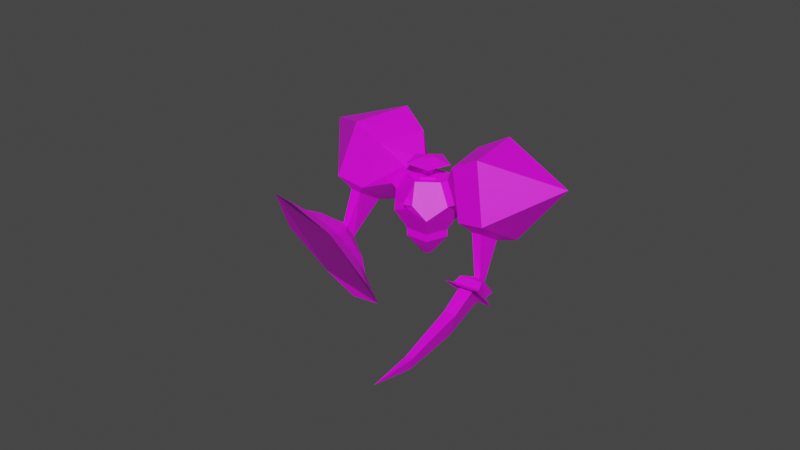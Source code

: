 # Source: ElementalJuggernaut.blend  (saved by Blender 2.90.8; exported with 4.5.12 LTS)
import bpy
from mathutils import Matrix  # noqa: F401  (used for matrix-valued properties, if any)

bpy.ops.wm.read_factory_settings(use_empty=True)
scene = bpy.context.scene
scene.name = 'Scene'

# ---- collections
col_collection = bpy.data.collections.new('Collection'); scene.collection.children.link(col_collection)
col_char = bpy.data.collections.new('Char'); col_collection.children.link(col_char)

# ---- images (referenced by path relative to the original .blend; pixels are not part of the script)
import os
ASSET_DIR = os.environ.get("B2B_ASSET_DIR", "")  # directory of the original .blend (textures are referenced by path, not embedded)
HERE = os.path.dirname(os.path.abspath(__file__))  # packed textures are extracted next to this script under _unpacked/

def load_image(name, relpath, width, height, colorspace="sRGB"):
    """Load a texture the original file referenced (path relative to the .blend, or extracted next to this script)."""
    p = next((c for c in (os.path.join(HERE, relpath), os.path.join(ASSET_DIR, relpath)) if relpath and os.path.exists(c)), "")
    if p:
        img = bpy.data.images.load(p, check_existing=True)
        img.name = name
    else:  # same state as the original file: an image datablock whose file is absent (Cycles renders it pink)
        img = bpy.data.images.new(name, width, height)
        img.source = "FILE"
        img.filepath = "//" + (relpath or name)
    img.colorspace_settings.name = colorspace
    return img
img_elemental1_jpg = load_image('Elemental1.jpg', 'Elemental1.jpg', 1024, 1024, 'sRGB')

# ---- materials (node trees are filled in below, after node groups)
mat_material = bpy.data.materials.new('Material')
mat_material.use_transparent_shadow = False

# ---- material node trees
mat_material.use_nodes = True; mat_material.node_tree.nodes.clear()
_N = mat_material.node_tree.nodes; _L = mat_material.node_tree.links
n0 = _N.new('ShaderNodeBsdfPrincipled'); n0.name = 'Principled BSDF'; n0.location = (10, 300)
n0.distribution = 'GGX'
n0.subsurface_method = 'BURLEY'
n0.inputs[3].default_value = 1.45
n0.inputs[27].default_value = (0.0, 0.0, 0.0, 1.0)
n0.inputs[28].default_value = 1.0
n1 = _N.new('ShaderNodeOutputMaterial'); n1.name = 'Material Output'; n1.location = (300, 300)
n2 = _N.new('ShaderNodeTexImage'); n2.name = 'Image Texture'; n2.location = (-280, 280)
n2.image = img_elemental1_jpg
_L.new(n0.outputs[0], n1.inputs[0])
_L.new(n2.outputs[0], n0.inputs[0])
n1.is_active_output = True

# ---- world
world_world = bpy.data.worlds.new('World'); scene.world = world_world
world_world.use_nodes = True; world_world.node_tree.nodes.clear()
_N = world_world.node_tree.nodes; _L = world_world.node_tree.links
n0 = _N.new('ShaderNodeOutputWorld'); n0.name = 'World Output'; n0.location = (300, 300)
n1 = _N.new('ShaderNodeBackground'); n1.name = 'Background'; n1.location = (10, 300)
n1.inputs[0].default_value = (0.05088, 0.05088, 0.05088, 1.0)
_L.new(n1.outputs[0], n0.inputs[0])
n0.is_active_output = True
world_world.color = (0.05088, 0.05088, 0.05088)
world_world.use_sun_shadow = False
world_world.sun_shadow_jitter_overblur = 0.0

# ---- meshes
me_solid = bpy.data.meshes.new('Solid')
me_solid.from_pydata([(0.5191, 0.3664, 0.6134), (0.5774, 0.5774, -0.5774), (0.5191, -0.3664, 0.6134), (0.5774, -0.5774, -0.5774), (-0.5774, 0.5774, 0.5774), (-0.5774, 0.5774, -0.5774), (-0.5774, -0.5774, 0.5774), (-0.5774, -0.5774, -0.5774), (0.3568, 0.9342, 0.0), (-0.3568, 0.9342, 0.0), (-0.3568, -0.9342, 0.0), (0.7455, 0.0, 0.4734), (0.9342, 0.0, -0.3568), (-0.9342, 0.0, 0.3568), (-0.9342, 0.0, -0.3568), (0.1526, 0.2265, 0.8398), (0.1526, -0.2265, 0.8398), (0.0, 0.3568, -0.9342), (0.0, -0.3568, -0.9342), (-0.7001, -0.5774, -0.776), (-1.057, 0.0, -0.5554), (-0.1227, 0.3568, -1.133), (-0.1227, -0.3568, -1.133), (-1.057, 0.0, -0.5554), (-0.7001, 0.5774, -0.776), (-0.1227, 0.3568, -1.133), (0.7676, 0.6949, 0.5774), (1.124, 0.1176, 0.3568), (1.124, 0.1176, -0.3568), (0.7676, 0.6949, -0.5774), (0.5471, 1.052, -3.804e-09), (-0.1176, 0.3568, 1.124), (-0.6949, 0.5774, 0.7676), (-1.052, -1.902e-09, 0.5471), (-0.6949, -0.5774, 0.7676), (-0.1176, -0.3568, 1.124), (1.365, 1.233, 1.014), (2.008, -0.1724, 0.6166), (1.714, -0.2844, -0.8537), (0.8891, 1.052, -1.365), (0.6738, 1.99, -0.21), (-0.217, 0.6269, 1.997), (-1.369, 1.207, 1.058), (-1.898, -0.01592, 0.3662), (-1.074, -1.352, 0.8771), (-0.03468, -0.9548, 1.885), (0.5774, 0.5774, 0.5774), (0.0, 0.3568, 0.9342), (0.9342, 0.0, 0.3568), (0.5774, -0.5774, 0.5774), (0.0, -0.3568, 0.9342), (0.3438, 0.09211, 0.7975), (0.3438, -0.09211, 0.7975), (0.4929, -0.149, 0.7054), (0.585, -1.361e-09, 0.6484), (0.4929, 0.149, 0.7054), (0.1865, -0.2265, 0.8947), (0.1865, 0.2265, 0.8947), (0.553, -0.3664, 0.6682), (0.7794, -1.361e-09, 0.5283), (0.553, 0.3664, 0.6682), (0.3438, -0.09211, 0.7975), (0.3438, 0.09211, 0.7975), (0.4929, -0.149, 0.7054), (0.585, -1.361e-09, 0.6484), (0.4929, 0.149, 0.7054), (0.4045, -0.002919, 1.139), (0.5571, -0.2431, 1.045), (0.7988, -0.1469, 0.8965), (0.7956, 0.1527, 0.8984), (0.5518, 0.2417, 1.048), (0.4697, -0.6236, 1.129), (0.07835, -0.007944, 1.369), (1.089, -0.377, 0.7478), (1.081, 0.391, 0.7527), (0.4561, 0.6191, 1.137), (0.6766, -0.1493, 1.184), (0.5827, -0.001623, 1.241), (0.8252, -0.09015, 1.092), (0.8232, 0.09406, 1.094), (0.6733, 0.1488, 1.186), (0.3018, -0.808, 0.2268), (0.2426, -0.8662, -0.08063), (0.4676, -0.81, -0.04599), (0.3796, -1.014, 0.06045), (0.4996, -0.232, 0.8228), (0.5701, -0.259, 0.7791), (0.4996, -0.232, 0.8228), (0.715, -0.2579, 0.8696), (0.6006, -0.3035, 0.9401), (1.7, 0.05722, -1.2), (1.286, 0.7282, -1.456), (-1.993, -0.4559, 0.4753), (-1.506, -1.245, 0.7768), (2.207, 1.759, 1.029), (2.934, 0.04526, 0.5785), (1.973, 0.1275, -1.32), (1.517, 0.8668, -1.603), (1.325, 2.654, -0.419), (-0.7287, 0.6359, 2.849), (-2.07, 1.354, 1.687), (-2.254, -0.4962, 0.6321), (-1.718, -1.365, 0.9644), (-0.4612, -1.254, 2.685), (3.748, 1.994, -0.8293), (-2.835, -0.5146, 3.224), (1.508, 1.493, -1.765), (2.502, -0.1191, -1.148), (-1.637, -1.704, 1.421), (-2.632, -0.09192, 0.8047), (1.353, 0.04461, -2.504), (1.507, 0.1204, -2.599), (1.671, -0.0778, -2.451), (1.502, -0.1352, -2.371), (-2.381, -1.507, -0.03705), (-2.512, -1.536, 0.09028), (-2.827, -1.26, -0.2844), (-2.667, -1.256, -0.3771), (1.027, -0.04394, -2.578), (1.604, 0.2132, -2.924), (2.019, -0.279, -2.548), (1.41, -0.4984, -2.23), (-1.781, -1.89, -0.185), (-2.715, -2.08, 0.5592), (-3.522, -1.389, -0.3999), (-2.514, -1.263, -1.055), (1.104, -0.03796, -2.856), (1.366, 0.1122, -3.009), (2.074, -0.4689, -2.711), (1.368, -0.7198, -2.343), (-1.551, -2.267, -0.1938), (-2.685, -2.505, 0.7396), (-3.93, -1.424, -0.7578), (-2.699, -1.224, -1.542), (1.274, -0.1586, -3.056), (1.894, -0.555, -2.696), (1.518, -0.6812, -2.505), (-2.01, -1.667, -1.142), (-3.433, -1.289, -1.321), (-3.591, -2.034, 0.1656), (-1.927, -2.585, 0.4603), (-1.402, -3.438, 0.96), (-2.725, -3.298, 1.448), (-4.307, -2.477, 0.4456), (-4.897, -1.413, -1.166), (-4.03, -1.176, -2.15), (-2.748, -1.062, -2.535), (-1.546, -1.836, -1.836), (-0.7447, -2.884, -0.1818), (1.292, 0.2082, -3.284), (0.9238, 0.02395, -3.06), (2.348, -0.7164, -2.702), (1.408, -1.02, -2.22), (1.826, -1.225, -3.169), (1.327, -1.31, -3.68), (1.503, -1.356, -3.004), (1.749, -2.952, -3.768), (2.142, -4.209, -4.128), (1.636, -2.854, -4.124), (1.929, -2.872, -3.857), (-0.9119, -0.1328, -1.34), (-0.7624, -0.1086, -1.432), (-0.9777, 0.02649, -1.3), (-0.8689, 0.1492, -1.367), (-0.7358, 0.06569, -1.448)], [(20, 23)], [(46, 8, 4, 47), (8, 9, 4), (8, 1, 5, 9), (1, 17, 5), (48, 49, 3, 12), (49, 81, 83, 3), (9, 5, 13, 4), (5, 14, 13), (6, 10, 49, 50), (10, 82, 81, 49), (3, 18, 1, 12), (18, 17, 1), (7, 10, 13, 14), (10, 6, 13), (14, 20, 19, 7), (18, 22, 21, 17), (5, 24, 23, 14), (5, 17, 21, 25, 24), (22, 19, 161, 164), (48, 27, 26, 46), (12, 28, 27, 48), (1, 29, 28, 12), (8, 30, 29, 1), (46, 26, 30, 8), (4, 32, 31, 47), (13, 33, 32, 4), (6, 34, 33, 13), (50, 35, 34, 6), (47, 31, 35, 50), (27, 37, 36, 26), (28, 38, 37, 27), (29, 39, 38, 28), (30, 40, 39, 29), (26, 36, 40, 30), (32, 42, 41, 31), (33, 43, 42, 32), (34, 44, 43, 33), (35, 45, 44, 34), (31, 41, 45, 35), (15, 0, 46, 47), (0, 11, 48, 46), (11, 2, 49, 48), (16, 15, 47, 50), (2, 16, 50, 49), (16, 56, 57, 15), (2, 58, 56, 16), (11, 59, 58, 2), (0, 60, 59, 11), (15, 57, 60, 0), (61, 62, 57, 56), (63, 61, 56, 58), (64, 63, 58, 59), (65, 64, 59, 60), (62, 65, 60, 57), (62, 61, 52, 67, 66, 51), (65, 54, 69, 70, 55, 64), (54, 53, 63, 64), (70, 66, 72, 75), (52, 61, 85, 87), (62, 51, 66, 70, 55, 65), (54, 69, 68, 53), (74, 75, 80, 79), (68, 69, 74, 73), (66, 67, 71, 72), (69, 70, 75, 74), (67, 68, 73, 71), (77, 76, 78, 79, 80), (71, 73, 78, 76), (75, 72, 77, 80), (73, 74, 79, 78), (72, 71, 76, 77), (82, 83, 84), (83, 82, 10, 3), (81, 82, 84), (83, 81, 84), (85, 86, 88, 89, 87), (53, 68, 88, 86), (61, 53, 86, 85), (67, 52, 87, 89), (68, 67, 89, 88), (37, 95, 94, 36), (38, 107, 95, 37), (40, 98, 106, 39), (36, 94, 98, 40), (42, 100, 99, 41), (43, 109, 100, 42), (45, 103, 108, 44), (41, 99, 103, 45), (95, 104, 94), (107, 104, 95), (106, 104, 107), (98, 104, 106), (94, 104, 98), (100, 105, 99), (109, 105, 100), (108, 105, 109), (103, 105, 108), (99, 105, 103), (91, 90, 38, 39), (93, 92, 43, 44), (96, 97, 106, 107), (90, 96, 107, 38), (97, 91, 39, 106), (101, 102, 108, 109), (92, 101, 109, 43), (102, 93, 44, 108), (97, 111, 110, 91), (96, 112, 111, 97), (90, 113, 112, 96), (91, 110, 113, 90), (102, 115, 114, 93), (101, 116, 115, 102), (92, 117, 116, 101), (93, 114, 117, 92), (127, 149, 150, 126), (111, 119, 118, 110), (112, 120, 119, 111), (113, 121, 120, 112), (110, 118, 121, 113), (136, 134, 154, 155), (115, 123, 122, 114), (116, 124, 123, 115), (117, 125, 124, 116), (114, 122, 125, 117), (119, 127, 126, 118), (120, 128, 127, 119), (121, 129, 128, 120), (118, 126, 129, 121), (123, 131, 140, 130, 122), (124, 132, 139, 131, 123), (125, 133, 138, 132, 124), (122, 130, 137, 133, 125), (128, 151, 149, 127), (129, 152, 151, 128), (126, 150, 152, 129), (141, 142, 143, 144, 145, 146, 147, 148), (131, 142, 141, 140), (139, 143, 142, 131), (132, 144, 143, 139), (138, 145, 144, 132), (133, 146, 145, 138), (137, 147, 146, 133), (130, 148, 147, 137), (140, 141, 148, 130), (134, 150, 149), (135, 134, 149, 151), (136, 135, 151, 152), (134, 136, 152, 150), (155, 154, 158, 156), (135, 136, 155, 153), (134, 135, 153, 154), (153, 155, 156, 159), (154, 153, 159, 158), (156, 158, 157), (159, 156, 157), (158, 159, 157), (3, 10, 7, 18), (19, 22, 18, 7), (161, 160, 162, 163, 164), (25, 22, 164, 163), (19, 23, 160, 161), (23, 24, 162, 160), (24, 25, 163, 162)])
_uv = me_solid.uv_layers.new(name='UVMap')
_uv.uv.foreach_set('vector', [0.09083, 0.9244, 0.03469, 0.9429, 0.03469, 0.8467, 0.09083, 0.865, 0.03469, 0.9429, 0.0, 0.8949, 0.03469, 0.8467, 0.2612, 0.8564, 0.2102, 0.8865, 0.1949, 0.8007, 0.2518, 0.8034, 0.2102, 0.8865, 0.1691, 0.8521, 0.1949, 0.8007, 0.6827, 0.4778, 0.5302, 0.4375, 0.6168, 0.3262, 0.7362, 0.409, 0.5302, 0.4375, 0.4813, 0.3932, 0.5275, 0.3491, 0.6168, 0.3262, 0.2518, 0.8034, 0.1949, 0.8007, 0.2102, 0.7329, 0.2612, 0.7615, 0.1949, 0.8007, 0.1691, 0.7571, 0.2102, 0.7329, 0.349, 0.5591, 0.3775, 0.419, 0.5302, 0.4375, 0.4434, 0.5706, 0.3775, 0.419, 0.4987, 0.3591, 0.4813, 0.3932, 0.5302, 0.4375, 0.3879, 0.9089, 0.3673, 0.9642, 0.2947, 0.9089, 0.343, 0.8748, 0.3673, 0.9642, 0.3097, 0.9642, 0.2947, 0.9089, 1.224, 0.3136, 1.204, 0.2579, 1.297, 0.2579, 1.281, 0.3136, 0.5812, 0.2847, 0.6262, 0.2503, 0.6741, 0.2847, 1.281, 0.3136, 1.28, 0.3322, 1.222, 0.3322, 1.224, 0.3136, 0.9898, 0.9373, 0.9909, 0.9562, 0.9333, 0.9562, 0.9322, 0.9373, 0.9698, 0.7667, 0.9518, 0.7665, 0.9648, 0.7174, 0.9827, 0.7176, 0.9698, 0.7667, 0.9827, 0.8138, 0.9648, 0.8136, 0.9648, 0.8136, 0.9518, 0.7665, 0.9518, 0.7846, 0.8943, 0.7708, 0.9418, 0.7233, 0.9497, 0.7174, 0.864, 0.2717, 0.8812, 0.2718, 0.8839, 0.3307, 0.8667, 0.3307, 0.6827, 0.4715, 0.6671, 0.4728, 0.6859, 0.429, 0.7015, 0.4276, 0.7015, 0.523, 0.6859, 0.5244, 0.6671, 0.4728, 0.6827, 0.4715, 0.2612, 0.8564, 0.2706, 0.8725, 0.2195, 0.9026, 0.2102, 0.8865, 0.09083, 0.9244, 0.09662, 0.9405, 0.04048, 0.959, 0.03469, 0.9429, 0.03469, 0.8467, 0.04048, 0.8311, 0.09662, 0.8493, 0.09083, 0.865, 0.2102, 0.7329, 0.2195, 0.7177, 0.2706, 0.7463, 0.2612, 0.7615, 0.4046, 0.9289, 0.3879, 0.9275, 0.4031, 0.8748, 0.4198, 0.8761, 0.4198, 0.971, 0.4031, 0.9696, 0.3879, 0.9275, 0.4046, 0.9289, 0.8115, 0.3521, 0.7993, 0.3636, 0.7624, 0.3178, 0.7746, 0.3063, 0.1175, 0.9281, 0.1267, 0.7528, 0.1982, 0.8725, 0.1502, 0.9735, 0.1502, 0.7554, 0.1311, 0.8787, 0.02857, 0.9079, 0.1041, 0.7448, 2.514, 2.317, 2.33, 2.677, 2.083, 2.0, 2.407, 2.025, 0.2505, 1.107, 0.2707, 0.9259, 0.3542, 0.9173, 0.2944, 1.095, 0.1547, 0.9726, 0.1995, 0.8733, 0.2707, 0.9259, 0.2505, 1.107, 0.7523, 0.08537, 0.8809, 0.09191, 0.6444, 0.4518, 0.6487, 0.2486, 0.7281, -0.09515, 0.8195, -0.2971, 0.8809, 0.09191, 0.7523, 0.08537, 0.1332, 0.1802, 0.115, 0.2359, 0.04016, 0.121, 0.1008, 0.1306, 0.5604, 0.169, 0.4369, 0.2853, 0.5452, -0.1776, 0.6095, -0.04345, 0.6487, 0.2486, 0.6444, 0.4518, 0.4369, 0.2853, 0.5604, 0.169, 0.8163, 0.3343, 0.8514, 0.3207, 0.8667, 0.3307, 0.8115, 0.3521, 0.8514, 0.3207, 0.8496, 0.2833, 0.864, 0.2717, 0.8667, 0.3307, 0.8496, 0.2833, 0.8135, 0.2738, 0.8071, 0.2567, 0.864, 0.2717, 0.7929, 0.3053, 0.8163, 0.3343, 0.8115, 0.3521, 0.7746, 0.3063, 0.8135, 0.2738, 0.7929, 0.3053, 0.7746, 0.3063, 0.8071, 0.2567, 0.2885, 0.4068, 0.2936, 0.4062, 0.2936, 0.4416, 0.2885, 0.4422, 0.2903, 0.5454, 0.2944, 0.5439, 0.2944, 0.5781, 0.2903, 0.5795, 0.2758, 0.5317, 0.2706, 0.532, 0.2761, 0.5072, 0.2813, 0.5069, 0.2813, 0.5664, 0.2761, 0.5667, 0.2706, 0.532, 0.2758, 0.5317, 0.2934, 0.4062, 0.2885, 0.4062, 0.2885, 0.3684, 0.2934, 0.3685, 0.188, 0.9329, 0.197, 0.9452, 0.1911, 0.9632, 0.1691, 0.9331, 0.197, 0.9205, 0.188, 0.9329, 0.1691, 0.9331, 0.1911, 0.9026, 0.2115, 0.9251, 0.197, 0.9205, 0.1911, 0.9026, 0.2268, 0.9138, 0.2115, 0.9403, 0.2115, 0.9251, 0.2268, 0.9138, 0.2268, 0.9513, 0.197, 0.9452, 0.2115, 0.9403, 0.2268, 0.9513, 0.1911, 0.9632, 0.86, 0.03342, 0.8626, 0.01927, 0.8626, 0.01927, 0.8894, 0.007969, 0.8894, 0.03211, 0.86, 0.03342, 0.2813, 0.5139, 0.2944, 0.5069, 0.2944, 0.5327, 0.2823, 0.5439, 0.2813, 0.5139, 0.2944, 0.5069, 0.0, 0.0, 0.0, 0.0, 0.0, 0.0, 0.0, 0.0, 0.8335, 0.9355, 0.8183, 0.9209, 0.8184, 0.8876, 0.8575, 0.9252, 0.0, 0.0, 0.0, 0.0, 0.0, 0.0, 0.0, 0.0, 0.2867, 0.5732, 0.2867, 0.5732, 0.2867, 0.6024, 0.2706, 0.5887, 0.2729, 0.5667, 0.2729, 0.5667, 0.8917, 0.01293, 0.9187, 0.0, 0.9187, 0.02436, 0.8894, 0.02298, 0.196, 0.3538, 0.1354, 0.3733, 0.148, 0.3362, 0.1625, 0.3316, 0.8107, 0.9592, 0.8288, 0.9592, 0.8455, 0.9859, 0.7989, 0.9859, 0.8183, 0.9209, 0.8041, 0.9355, 0.7822, 0.9252, 0.8184, 0.8876, 0.8288, 0.9592, 0.8335, 0.9355, 0.8575, 0.9252, 0.8455, 0.9859, 0.8041, 0.9355, 0.8107, 0.9592, 0.7989, 0.9859, 0.7822, 0.9252, 0.139, 0.3239, 0.148, 0.3117, 0.1625, 0.3164, 0.1625, 0.3316, 0.148, 0.3362, 0.1354, 0.2708, 0.196, 0.2905, 0.1625, 0.3164, 0.148, 0.3117, 0.1354, 0.3733, 0.09792, 0.322, 0.139, 0.3239, 0.148, 0.3362, 0.196, 0.2905, 0.196, 0.3538, 0.1625, 0.3316, 0.1625, 0.3164, 0.09792, 0.322, 0.1354, 0.2708, 0.148, 0.3117, 0.139, 0.3239, 0.4987, 0.3591, 0.5275, 0.3491, 0.4775, 0.3336, 0.5275, 0.3491, 0.4987, 0.3591, 0.3775, 0.419, 0.6168, 0.3262, 0.4813, 0.3932, 0.4147, 0.3333, 0.4775, 0.3336, 0.5275, 0.3491, 0.4813, 0.3932, 0.4775, 0.3336, 0.2792, 0.6451, 0.2738, 0.6414, 0.2706, 0.629, 0.2821, 0.6313, 0.2792, 0.6451, 0.8894, 0.02298, 0.9187, 0.02436, 0.9121, 0.03259, 0.8983, 0.03194, 0.2821, 0.6613, 0.2707, 0.6535, 0.2738, 0.6414, 0.2792, 0.6451, 0.8894, 0.007969, 0.8626, 0.01927, 0.8705, 0.00535, 0.8832, 0.0, 0.286, 0.4729, 0.286, 0.4479, 0.2939, 0.4534, 0.2939, 0.4652, 0.1267, 0.7528, 0.1918, 0.54, 0.2746, 0.6566, 0.1982, 0.8725, 0.1134, 0.5051, 0.1516, 0.354, 0.1918, 0.54, 0.1267, 0.7528, 0.2707, 0.9259, 0.3359, 0.7132, 0.3961, 0.7052, 0.3542, 0.9173, 0.1982, 0.8725, 0.2746, 0.6566, 0.3359, 0.7132, 0.2707, 0.9259, 0.02912, 1.085, 0.1494, 0.7225, 0.3136, 0.8614, 0.114, 1.204, -0.05268, 0.667, 0.03402, 0.4122, 0.1494, 0.7225, 0.02912, 1.085, 0.3457, 1.299, 0.4299, 0.9226, 0.624, 0.8683, 0.5402, 1.124, 0.114, 1.204, 0.3136, 0.8614, 0.4299, 0.9226, 0.3457, 1.299, 0.1918, 0.54, 0.4004, 0.07362, 0.2746, 0.6566, 0.1516, 0.354, 0.4004, 0.07362, 0.1918, 0.54, 0.2782, 0.8403, 0.5433, 0.3544, 0.5047, -0.1631, 0.3359, 0.7132, 0.4004, 0.07362, 0.3961, 0.7052, 0.2746, 0.6566, 0.4004, 0.07362, 0.3359, 0.7132, 0.1494, 0.7225, 0.5872, -0.1447, 0.3136, 0.8614, 0.03402, 0.4122, 0.5872, -0.1447, 0.1494, 0.7225, 0.5581, 0.46, 0.4981, 0.4334, 0.5692, 0.3492, 0.4299, 0.9226, 0.5872, -0.1447, 0.624, 0.8683, 0.3136, 0.8614, 0.5872, -0.1447, 0.4299, 0.9226, 0.6218, 0.5674, 0.5999, 0.5074, 0.61, 0.4685, 0.6536, 0.5879, 0.494, 0.7448, 0.5048, 0.6705, 0.5288, 0.6531, 0.5104, 0.7789, 0.2599, 0.1428, 0.1811, 0.1649, 0.4584, 0.1248, -0.009393, 0.1375, 0.5999, 0.5074, 0.575, 0.5118, 0.5394, 0.4758, 0.61, 0.4685, 0.5991, 0.5778, 0.6218, 0.5674, 0.6536, 0.5879, 0.5919, 0.6198, 0.5085, 0.5366, 0.427, 0.5716, 0.3815, 0.5651, 0.5328, 0.5001, 0.5048, 0.6705, 0.4804, 0.6633, 0.4615, 0.6312, 0.5288, 0.6531, 0.4685, 0.7451, 0.494, 0.7448, 0.5104, 0.7789, 0.4393, 0.7829, 0.9806, 0.6027, 0.9806, 0.7062, 0.9648, 0.704, 0.9562, 0.6005, 0.7311, 0.7205, 0.7134, 0.634, 0.7317, 0.6177, 0.7979, 0.6848, 0.5999, 0.5074, 0.5857, 0.5744, 0.5699, 0.5782, 0.575, 0.5118, 0.09662, 0.9332, 0.1179, 0.8311, 0.1394, 0.8363, 0.1651, 0.9332, 0.4685, 0.7451, 0.4637, 0.6692, 0.4788, 0.6704, 0.494, 0.7448, 0.5085, 0.5366, 0.5394, 0.6312, 0.4936, 0.6275, 0.427, 0.5716, 0.9562, 0.6005, 0.9663, 0.4904, 0.9816, 0.4899, 0.9816, 0.5979, 0.7015, 0.9974, 0.7447, 0.9053, 0.7822, 0.8876, 0.7822, 1.0, 0.9593, 0.4627, 0.9722, 0.4838, 0.9339, 0.4899, 0.9317, 0.467, 0.2449, 0.9407, 0.2268, 0.9627, 0.2284, 0.9026, 0.2457, 0.9244, 0.2676, 0.9407, 0.2842, 0.9627, 0.2268, 0.9627, 0.2449, 0.9407, 0.6744, 0.2837, 0.6986, 0.2632, 0.6969, 0.3232, 0.6741, 0.3, 0.2457, 0.9244, 0.2284, 0.9026, 0.2815, 0.9026, 0.2663, 0.9244, 0.09276, 0.7006, 0.07779, 0.6979, 0.1005, 0.6798, 0.1052, 0.6883, 0.5944, 0.5263, 0.609, 0.5155, 0.602, 0.5483, 0.5934, 0.5312, 0.5959, 0.5325, 0.5774, 0.5393, 0.5889, 0.5013, 0.6003, 0.5176, 0.6007, 0.5334, 0.6089, 0.5481, 0.5774, 0.5393, 0.5959, 0.5325, 0.6048, 0.5199, 0.6195, 0.5137, 0.6089, 0.5481, 0.6007, 0.5334, 0.286, 0.5069, 0.2728, 0.4898, 0.2706, 0.4625, 0.286, 0.4479, 0.2706, 0.3759, 0.2885, 0.3684, 0.2885, 0.4479, 0.2712, 0.4376, 0.6986, 0.2632, 0.7179, 0.2595, 0.7163, 0.329, 0.6969, 0.3232, 0.1586, 0.6131, 0.1766, 0.6021, 0.1788, 0.6759, 0.1602, 0.6698, 0.609, 0.5155, 0.6201, 0.5142, 0.6201, 0.5364, 0.6115, 0.5545, 0.602, 0.5483, 0.5774, 0.5393, 0.5686, 0.5507, 0.5684, 0.5184, 0.5862, 0.4915, 0.5889, 0.5013, 0.6089, 0.5481, 0.6073, 0.5616, 0.5861, 0.5616, 0.5686, 0.5507, 0.5774, 0.5393, 0.6351, 0.5468, 0.6271, 0.556, 0.6269, 0.525, 0.6288, 0.4996, 0.6351, 0.5112, 0.9653, 0.3904, 0.9722, 0.3675, 0.9722, 0.4838, 0.9593, 0.4627, 0.7179, 0.2595, 0.7394, 0.2503, 0.7394, 0.3418, 0.7163, 0.329, 0.1766, 0.6021, 0.1862, 0.5825, 0.1862, 0.7009, 0.1788, 0.6759, 0.4863, 0.8981, 0.2587, 0.883, 0.07247, 0.6073, 0.07247, 0.2787, 0.2581, 0.1753, 0.4767, 0.1759, 0.6199, 0.3926, 0.6506, 0.7344, 0.5862, 0.4915, 0.5762, 0.4652, 0.6136, 0.4641, 0.6076, 0.4909, 0.5684, 0.5184, 0.5451, 0.5122, 0.5762, 0.4652, 0.5862, 0.4915, 0.5686, 0.5507, 0.5455, 0.5684, 0.5451, 0.5122, 0.5684, 0.5184, 0.5861, 0.5616, 0.576, 0.5876, 0.5455, 0.5684, 0.5686, 0.5507, 0.6073, 0.5616, 0.6131, 0.5876, 0.576, 0.5876, 0.5861, 0.5616, 0.3666, 0.5422, 0.3597, 0.5501, 0.3546, 0.5262, 0.3636, 0.5285, 0.6235, 0.5073, 0.6413, 0.4927, 0.6363, 0.5515, 0.6206, 0.541, 0.6076, 0.4909, 0.6136, 0.4641, 0.6413, 0.4927, 0.6235, 0.5073, 0.5792, 0.8966, 0.558, 0.8727, 0.5961, 0.8677, 0.6011, 0.9613, 0.5792, 0.8966, 0.5961, 0.8677, 0.6303, 0.988, 0.5647, 0.9614, 0.6011, 0.9613, 0.6303, 0.988, 0.5394, 0.988, 0.5792, 0.8966, 0.5647, 0.9614, 0.5394, 0.988, 0.558, 0.8727, 0.1052, 0.6883, 0.1005, 0.6798, 0.1343, 0.6607, 0.1385, 0.6645, 0.09872, 0.7034, 0.09276, 0.7006, 0.1052, 0.6883, 0.1117, 0.6927, 0.07779, 0.6979, 0.07227, 0.6839, 0.09248, 0.6784, 0.1005, 0.6798, 0.1117, 0.6927, 0.1052, 0.6883, 0.1385, 0.6645, 0.142, 0.6675, 0.1005, 0.6798, 0.09248, 0.6784, 0.1338, 0.6612, 0.1343, 0.6607, 0.1385, 0.6645, 0.1343, 0.6607, 0.1673, 0.649, 0.142, 0.6675, 0.1385, 0.6645, 0.1673, 0.649, 0.1343, 0.6607, 0.1338, 0.6612, 0.1673, 0.649, 0.6168, 0.3262, 0.3775, 0.419, 0.448, 0.1425, 0.6065, 0.1695, 1.517, 0.7439, 1.574, 0.7577, 1.57, 0.7729, 1.512, 0.7591, 0.8751, 0.9069, 0.8889, 0.902, 0.897, 0.91, 0.8881, 0.9199, 0.8746, 0.918, 0.9728, 0.9612, 0.916, 0.9513, 0.9627, 0.9036, 0.9728, 0.902, 0.6303, 0.9444, 0.6513, 0.8907, 0.6918, 0.9396, 0.6938, 0.9444, 0.6513, 0.8907, 0.6776, 0.8677, 0.6978, 0.9262, 0.6918, 0.9396, 0.916, 0.9746, 0.8588, 0.9746, 0.8881, 0.9199, 0.897, 0.91])
me_solid.materials.append(mat_material)
me_solid.use_remesh_fix_poles = True
me_solid.use_remesh_preserve_attributes = False
me_solid.use_mirror_vertex_groups = False
me_solid.update()
arm_armature_001 = bpy.data.armatures.new('Armature.001')  # bones are not reproduced

# ---- objects
ob_mainbody = bpy.data.objects.new('MainBody', me_solid)
ob_armature = bpy.data.objects.new('Armature', arm_armature_001)

# ---- transforms, parenting, visibility, modifiers, constraints
ob_mainbody.parent = ob_armature
ob_mainbody.matrix_parent_inverse = Matrix(((1.0, -0.0, -0.0, -1.445), (-0.0, 1.0, 0.0, 0.8722), (-0.0, -0.0, 1.0, -0.4583), (-0.0, 0.0, -0.0, 1.0)))
ob_mainbody.location = (0.0, 0.0, 0.0)
ob_mainbody.rotation_euler = (-0.00384, -0.552, -0.3116)
ob_mainbody.scale = (2.01, 2.01, 2.01)
ob_mainbody.lineart.crease_threshold = 0.0
_vg = ob_mainbody.vertex_groups.new(name='Bone')
for _i, _w in zip([1, 3, 4, 5, 6, 7, 8, 9, 10, 12, 13, 14, 17, 18, 19, 20, 21, 22, 23, 24, 25, 28, 29, 33, 34, 38, 49, 81, 82, 83, 84, 160, 161, 162, 163, 164], [0.1141, 0.6525, 0.01785, 0.8627, 0.1125, 0.9224, 0.01026, 0.2076, 0.6378, 0.1318, 0.1066, 0.8354, 0.8102, 0.9191, 0.9546, 0.8622, 0.8638, 0.9583, 0.9203, 0.9351, 0.9839, 0.04581, 0.009944, 0.003352, 0.02795, 0.007285, 0.0481, 0.2715, 0.3961, 0.3391, 0.319, 0.9979, 0.9983, 0.9973, 0.9979, 0.9989]): _vg.add([_i], _w, 'REPLACE')
_vg = ob_mainbody.vertex_groups.new(name='Bone.001')
for _i, _w in zip([0, 2, 3, 6, 10, 11, 12, 15, 16, 26, 27, 28, 31, 34, 35, 37, 41, 45, 46, 47, 48, 49, 50, 55, 56, 57, 58, 59, 60, 61, 62, 63, 64, 65, 69, 70, 74, 75, 81, 82, 83, 84, 85], [0.4822, 0.7838, 0.1435, 0.05205, 0.1466, 0.556, 0.05493, 0.4589, 0.5396, 0.01434, 0.05964, 0.0005729, 0.0612, 0.005196, 0.09558, 0.03413, 0.004311, 0.05442, 0.1554, 0.1752, 0.2383, 0.786, 0.258, 0.4734, 0.5178, 0.4581, 0.7788, 0.6058, 0.5375, 0.1371, 0.2067, 0.6441, 0.6489, 0.5915, 0.06431, 0.06617, 0.001567, 0.001665, 0.5749, 0.4487, 0.5099, 0.5362, 0.02951]): _vg.add([_i], _w, 'REPLACE')
_vg = ob_mainbody.vertex_groups.new(name='Bone.006')
for _i, _w in zip([0, 1, 3, 8, 9, 11, 12, 17, 21, 26, 27, 28, 29, 30, 36, 37, 38, 39, 40, 46, 48, 55, 59, 60, 64, 83, 94, 95, 98], [0.08077, 0.2298, 0.06052, 0.1942, 0.04483, 0.09114, 0.2627, 0.04058, 0.01381, 0.4325, 0.4141, 0.5923, 0.7101, 0.7103, 0.1975, 0.3304, 0.3595, 0.3317, 0.2633, 0.1593, 0.1797, 0.08772, 0.07564, 0.06444, 0.03746, 0.00357, 0.1648, 0.1535, 0.1537]): _vg.add([_i], _w, 'REPLACE')
_vg = ob_mainbody.vertex_groups.new(name='Bone.002')
for _i, _w in zip([0, 2, 11, 15, 16, 46, 47, 49, 50, 51, 52, 53, 54, 55, 56, 57, 58, 59, 60, 61, 62, 63, 64, 65, 66, 67, 68, 69, 70, 71, 72, 73, 74, 75, 76, 77, 78, 79, 80, 85, 86, 87, 88, 89], [0.08147, 0.07706, 0.05981, 0.1577, 0.1604, 0.005179, 0.05841, 0.01501, 0.06388, 1.0, 0.9992, 0.9692, 0.9875, 0.3714, 0.2611, 0.2467, 0.1098, 0.08389, 0.115, 0.8305, 0.7232, 0.3013, 0.2152, 0.2929, 0.9887, 0.9949, 0.9873, 0.9178, 0.9172, 0.998, 0.9955, 0.9947, 0.9671, 0.9677, 0.9996, 0.9993, 0.9988, 0.9963, 0.9968, 0.9508, 0.9906, 0.9963, 0.9922, 0.9952]): _vg.add([_i], _w, 'REPLACE')
_vg = ob_mainbody.vertex_groups.new(name='Bone.003')
for _i, _w in zip([0, 1, 2, 3, 4, 5, 8, 9, 11, 12, 15, 17, 18, 21, 24, 26, 27, 28, 29, 30, 36, 37, 38, 39, 40, 46, 47, 48, 49, 55, 57, 58, 59, 60, 64, 65, 81, 82, 83, 84], [0.2863, 0.6194, 0.04269, 0.118, 0.06822, 0.08166, 0.7161, 0.5219, 0.2559, 0.5044, 0.0538, 0.1278, 0.0138, 0.09058, 0.02183, 0.4733, 0.4654, 0.2398, 0.1738, 0.1982, 0.2093, 0.3332, 0.1507, 0.08003, 0.0599, 0.585, 0.05859, 0.5106, 0.05005, 0.05376, 0.03711, 0.0253, 0.2036, 0.2258, 0.07373, 0.0651, 0.02584, 0.03835, 0.0563, 0.03765]): _vg.add([_i], _w, 'REPLACE')
_vg = ob_mainbody.vertex_groups.new(name='Bone.004')
for _i, _w in zip([27, 30, 36, 37, 40, 94, 95, 97, 98, 104, 106, 107], [0.005644, 0.0169, 0.2857, 0.2424, 0.3257, 0.8006, 0.6751, 0.001441, 0.7344, 0.9985, 0.1091, 0.08281]): _vg.add([_i], _w, 'REPLACE')
_vg = ob_mainbody.vertex_groups.new(name='Bone.005')
for _i, _w in zip([12, 28, 29, 30, 36, 37, 38, 39, 40, 90, 91, 95, 96, 97, 98, 106, 107], [0.0181, 0.08209, 0.07497, 0.02394, 0.2839, 0.02129, 0.4312, 0.5578, 0.3443, 0.5464, 0.8644, 0.09468, 0.5285, 0.845, 0.1067, 0.8383, 0.4723]): _vg.add([_i], _w, 'REPLACE')
_vg = ob_mainbody.vertex_groups.new(name='Bone.013')
for _i, _w in zip([153, 154, 155, 156, 158, 159], [0.06586, 0.8697, 0.07234, 0.02563, 0.4649, 0.03808]): _vg.add([_i], _w, 'REPLACE')
_vg = ob_mainbody.vertex_groups.new(name='Bone.014')
for _i, _w in zip([156, 157, 158, 159], [0.9585, 1.001, 0.5356, 0.9521]): _vg.add([_i], _w, 'REPLACE')
_vg = ob_mainbody.vertex_groups.new(name='Bone.015')
for _i, _w in zip([92, 93, 101, 102, 103, 108], [0.03798, 0.3813, 0.05108, 0.4016, 0.07515, 0.4153]): _vg.add([_i], _w, 'REPLACE')
_vg = ob_mainbody.vertex_groups.new(name='Bone.016')
for _i, _w in zip([92, 93, 101, 102, 114, 115, 116, 117, 122, 123, 124, 125, 130, 131, 132, 133, 137, 138, 139, 140, 141, 142, 143, 144, 145, 146, 147, 148], [0.02613, 0.03636, 0.0564, 0.03748, 0.9771, 0.9787, 0.9937, 0.997, 0.9941, 0.9929, 0.9968, 0.9984, 0.9965, 0.9952, 0.998, 0.9992, 0.9987, 0.9987, 0.9968, 0.9966, 0.9973, 0.9978, 0.9978, 0.9983, 0.9989, 0.9993, 0.9987, 0.9973]): _vg.add([_i], _w, 'REPLACE')
_vg = ob_mainbody.vertex_groups.new(name='Bone.007')
for _i, _w in zip([0, 2, 4, 5, 6, 7, 9, 10, 13, 14, 15, 16, 20, 23, 31, 32, 33, 34, 35, 41, 42, 43, 44, 45, 46, 47, 49, 50, 56, 57, 60, 81, 82, 83, 84], [0.01447, 0.006895, 0.6074, 0.009541, 0.532, 0.01099, 0.1467, 0.1279, 0.6371, 0.1068, 0.1725, 0.1471, 0.08857, 0.04768, 0.1396, 0.1444, 0.1633, 0.2004, 0.1564, 0.06861, 0.05928, 0.07745, 0.1217, 0.09188, 0.009082, 0.3829, 0.01782, 0.3465, 0.1078, 0.1311, 0.00369, 0.0505, 0.05019, 0.01562, 0.0338]): _vg.add([_i], _w, 'REPLACE')
_vg = ob_mainbody.vertex_groups.new(name='Bone.008')
for _i, _w in zip([4, 6, 9, 10, 13, 14, 15, 16, 20, 31, 32, 33, 34, 35, 41, 42, 43, 44, 45, 47, 50, 56, 57, 81, 82, 99, 100, 103], [0.2405, 0.2538, 0.05811, 0.06102, 0.2185, 0.02413, 0.1232, 0.1097, 0.01165, 0.6749, 0.7533, 0.7263, 0.6308, 0.6097, 0.3317, 0.3034, 0.3456, 0.3805, 0.3462, 0.2725, 0.2598, 0.08035, 0.09366, 0.00513, 0.0008708, 0.1735, 0.1571, 0.1571]): _vg.add([_i], _w, 'REPLACE')
_vg = ob_mainbody.vertex_groups.new(name='Bone.009')
for _i, _w in zip([31, 32, 35, 41, 42, 45, 99, 100, 103, 105, 108, 109], [0.02575, 0.01013, 0.03448, 0.2744, 0.3035, 0.2276, 0.7905, 0.7304, 0.6697, 0.9959, 0.08739, 0.1029]): _vg.add([_i], _w, 'REPLACE')
_vg = ob_mainbody.vertex_groups.new(name='Bone.010')
for _i, _w in zip([6, 31, 32, 33, 34, 35, 41, 42, 43, 44, 45, 92, 93, 99, 100, 101, 102, 103, 108, 109], [0.01534, 0.02939, 0.02174, 0.0696, 0.08579, 0.05294, 0.2766, 0.3189, 0.5514, 0.4397, 0.2553, 0.9002, 0.5505, 0.001392, 0.1075, 0.8635, 0.5271, 0.09517, 0.4692, 0.8483]): _vg.add([_i], _w, 'REPLACE')
_vg = ob_mainbody.vertex_groups.new(name='Bone.011')
for _i, _w in zip([90, 91, 95, 96, 97, 107, 110, 111, 112, 113, 118, 119, 120, 126, 127, 149, 150], [0.4166, 0.08445, 0.075, 0.421, 0.09581, 0.4236, 0.471, 0.4656, 0.06094, 0.0309, 0.1491, 0.165, 0.002305, 0.06561, 0.07947, 0.05039, 0.04731]): _vg.add([_i], _w, 'REPLACE')
_vg = ob_mainbody.vertex_groups.new(name='Bone.012')
for _i, _w in zip([91, 96, 97, 110, 111, 112, 113, 118, 119, 120, 121, 126, 127, 128, 129, 134, 135, 136, 149, 150, 151, 152, 153, 154, 155], [0.000948, 0.0122, 0.003359, 0.5255, 0.5316, 0.9305, 0.9521, 0.8478, 0.8312, 0.9704, 0.9875, 0.9286, 0.9149, 0.9807, 0.9878, 0.964, 0.9876, 0.9984, 0.9398, 0.9403, 0.9911, 1.003, 0.9291, 0.1175, 0.9194]): _vg.add([_i], _w, 'REPLACE')
_vg = ob_mainbody.vertex_groups.new(name='Bone.017')
_m = ob_mainbody.modifiers.new('Armature', 'ARMATURE')
_m = ob_mainbody.modifiers.new('Armature.001', 'ARMATURE')
_m.object = ob_armature
ob_armature.location = (1.445, -0.8722, 0.4583)
ob_armature.lineart.crease_threshold = 0.0

# ---- collection membership
col_char.objects.link(ob_mainbody)
col_char.objects.link(ob_armature)

# ---- scene / render settings (as saved in the file)
scene.frame_start = 1; scene.frame_end = 180; scene.frame_set(13)
scene.render.engine = 'BLENDER_EEVEE_NEXT'
scene.cycles.use_denoising = False
scene.cycles.samples = 128
scene.cycles.sampling_pattern = 'TABULATED_SOBOL'
scene.cycles.use_adaptive_sampling = False
scene.cycles.use_light_tree = False
scene.view_settings.view_transform = 'Filmic'
bpy.context.view_layer.update()

# ---- added for rendering (the .blend has no active camera and no usable light): camera, sun
cam_auto = bpy.data.cameras.new('AutoCamera')
cam_auto.lens = 50.0
cam_auto.sensor_width = 36.0
cam_auto.clip_end = 1000.0
ob_auto_camera = bpy.data.objects.new('AutoCamera', cam_auto)
scene.collection.objects.link(ob_auto_camera)
ob_auto_camera.location = (35.2957, -44.8481, 27.6348)
ob_auto_camera.rotation_euler = (1.09748, -7.21219e-08, 0.694738)
scene.camera = ob_auto_camera
light_auto_sun = bpy.data.lights.new('AutoSun', 'SUN')
light_auto_sun.energy = 3.0
light_auto_sun.angle = 0.0523599
ob_auto_sun = bpy.data.objects.new('AutoSun', light_auto_sun)
scene.collection.objects.link(ob_auto_sun)
ob_auto_sun.rotation_euler = (0.872665, 0.174533, 0.523599)
bpy.context.view_layer.update()
